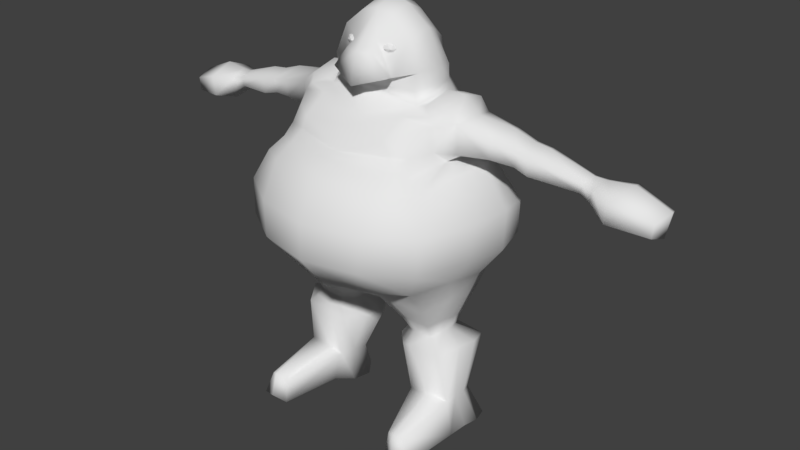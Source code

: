 # Source: troll.blend  (saved by Blender 2.79.0; exported with 4.5.12 LTS)
import bpy
from mathutils import Matrix  # noqa: F401  (used for matrix-valued properties, if any)

bpy.ops.wm.read_factory_settings(use_empty=True)
scene = bpy.context.scene
scene.name = 'Scene'

# ---- collections
col_collection_1 = bpy.data.collections.new('Collection 1'); scene.collection.children.link(col_collection_1)

# ---- materials (node trees are filled in below, after node groups)
mat_eye = bpy.data.materials.new('Eye')
mat_eye.alpha_threshold = 0.0
mat_eye.use_transparent_shadow = False
mat_eye.roughness = 0.5
mat_body = bpy.data.materials.new('Body')
mat_body.alpha_threshold = 0.0
mat_body.use_transparent_shadow = False
mat_body.roughness = 0.5

# ---- material node trees

# ---- world
world_world = bpy.data.worlds.new('World'); scene.world = world_world
world_world.color = (0.05088, 0.05088, 0.05088)
world_world.use_sun_shadow = False
world_world.sun_shadow_jitter_overblur = 0.0
world_world.cycles.sampling_method = 'MANUAL'

# ---- meshes
me_cube_001 = bpy.data.meshes.new('Cube.001')
me_cube_001.from_pydata([(2.136, 28.28, 0.8215), (2.344, 28.42, 1.63), (0.9291, 30.58, 0.8215), (3.674, 28.67, -0.05989), (2.822, 30.92, -0.2613), (4.125, 28.66, -2.247), (3.014, 31.29, -2.086), (3.411, 27.4, -0.04596), (3.862, 27.26, -2.314), (1.318, 32.15, -0.2613), (1.285, 32.69, -1.999), (3.465, 28.39, -3.827), (2.106, 30.56, -3.933), (3.319, 27.15, -4.079), (0.669, 31.71, -4.154), (2.439, 27.59, -4.792), (1.729, 29.59, -5.307), (3.806, 26.46, 0.2144), (0.9901, 29.77, -5.573), (4.026, 26.7, -2.314), (4.022, 26.35, -3.968), (4.472, 26.63, -0.04596), (4.537, 27.1, -2.314), (4.729, 26.58, -3.927), (5.979, 26.67, -0.04596), (6.044, 27.14, -2.314), (6.236, 26.62, -3.927), (6.882, 25.88, -0.04596), (7.343, 25.98, -2.314), (6.917, 25.62, -3.927), (7.226, 23.7, -0.04596), (7.548, 23.44, -2.44), (7.023, 23.54, -3.927), (6.325, 23.01, -0.1131), (6.792, 23.1, -2.425), (6.341, 22.82, -4.137), (7.395, 22.3, 0.02322), (7.862, 22.38, -2.425), (7.411, 22.12, -4.293), (9.229, 19.36, 0.5892), (9.696, 19.47, -2.538), (9.245, 19.2, -4.941), (9.175, 16.55, 0.7776), (9.541, 16.22, -2.538), (8.997, 16.51, -5.177), (7.165, 13.98, 0.2978), (7.532, 13.6, -2.538), (6.987, 13.9, -4.923), (6.25, 10.24, -0.3401), (6.221, 9.907, -1.798), (1.87, 13.08, -4.843), (7.866, 19.36, 4.782), (7.739, 16.55, 4.932), (6.098, 13.98, 3.678), (4.484, 19.36, 7.039), (4.3, 16.55, 7.107), (3.486, 13.98, 5.209), (4.484, 22.05, 5.607), (4.283, 22.91, 4.311), (4.049, 23.77, 3.318), (3.5, 24.9, 3.437), (3.621, 26.08, 1.455), (6.779, 21.69, 4.097), (5.797, 22.82, 3.42), (5.916, 23.84, 0.9133), (5.427, 23.79, 2.845), (5.854, 25.67, 0.8806), (5.297, 26.29, 0.8468), (5.084, 25.19, 2.298), (2.534, 13.24, 2.944), (2.534, 13.85, 4.259), (1.87, 13.91, -6.485), (1.87, 16.24, -7.662), (1.87, 18.89, -7.033), (1.87, 21.78, -5.492), (1.87, 23.35, -5.052), (1.87, 25.33, -5.083), (1.778, 26.94, -5.377), (6.154, 14.18, -6.661), (6.116, 16.51, -7.793), (6.147, 19.09, -7.054), (5.858, 21.84, -5.465), (5.329, 23.08, -5.347), (5.087, 24.82, -5.336), (3.545, 26.31, -4.772), (5.873, 24.86, -4.755), (10.04, 25.57, -2.64), (9.565, 25.14, -0.6018), (9.534, 25.06, -4.002), (9.54, 23.07, -2.649), (9.39, 23.79, -0.6018), (9.174, 23.56, -4.002), (11.61, 25.02, -2.716), (11.23, 24.67, -1.072), (11.21, 24.6, -3.815), (11.21, 23.0, -2.723), (11.09, 23.58, -1.072), (10.92, 23.39, -3.815), (12.82, 24.88, -2.685), (12.4, 24.5, -0.8915), (12.38, 24.42, -3.884), (12.38, 22.68, -2.693), (12.25, 23.31, -0.8915), (12.06, 23.11, -3.884), (16.08, 23.75, -2.977), (15.83, 23.52, -1.892), (15.81, 23.47, -3.702), (15.82, 22.42, -2.982), (15.74, 22.8, -1.892), (15.62, 22.67, -3.702), (16.99, 23.67, -3.108), (16.67, 23.38, -1.726), (16.65, 23.32, -4.031), (16.65, 21.98, -3.114), (16.55, 22.47, -1.726), (16.41, 22.31, -4.031), (18.88, 23.79, -3.342), (18.33, 23.28, -0.9357), (18.29, 23.18, -4.951), (18.3, 20.84, -3.353), (18.12, 21.69, -0.9357), (17.87, 21.41, -4.951), (21.52, 22.65, -3.483), (21.15, 22.3, -1.877), (21.12, 22.24, -4.557), (21.13, 20.68, -3.49), (21.01, 21.24, -1.877), (20.84, 21.06, -4.557), (6.971, 11.9, -2.138), (7.017, 12.43, 0.2092), (6.438, 11.69, -4.016), (5.874, 8.937, -0.575), (5.854, 8.695, -1.647), (2.567, 11.91, -4.181), (0.3237, 10.84, -2.438), (0.3237, 11.4, 0.2355), (1.103, 11.6, -3.681), (5.914, 11.81, 2.091), (2.956, 12.06, 2.366), (1.793, 11.45, 1.822), (5.89, 9.774, -2.965), (7.337, 8.084, -0.7103), (7.3, 7.648, -2.647), (3.486, 9.915, -3.067), (2.092, 9.25, -1.985), (2.092, 9.598, -0.3238), (2.576, 9.722, -2.757), (5.565, 9.852, 0.8288), (3.727, 10.01, 0.9996), (3.005, 9.63, 0.662), (5.61, 8.597, -2.505), (6.9, 3.453, -0.9534), (6.879, 3.207, -2.043), (3.842, 8.701, -2.58), (2.817, 8.211, -1.784), (2.817, 8.468, -0.563), (3.173, 8.559, -2.352), (5.371, 8.654, 0.2846), (4.019, 8.768, 0.4102), (3.488, 8.491, 0.1619), (6.859, 7.471, -4.198), (7.942, 1.13, -0.8473), (7.91, 0.7672, -2.457), (3.664, 7.658, -4.334), (1.813, 6.774, -2.896), (1.813, 7.237, -0.6885), (2.456, 7.402, -3.922), (6.427, 7.574, 0.8429), (3.985, 7.78, 1.07), (3.025, 7.279, 0.6213), (6.631, 3.108, -2.915), (5.232, 2.578, 4.972), (5.144, 0.6492, 5.325), (4.833, 3.213, -2.992), (3.232, 3.135, -2.089), (3.521, 3.144, -0.9663), (4.154, 3.069, -2.76), (6.942, 3.46, 0.1212), (5.014, 3.282, 0.04822), (3.643, 3.336, 0.3604), (7.545, 0.6204, -3.746), (4.949, 0.3476, -2.735), (5.551, 0.6399, -0.6838), (4.889, 0.7759, -3.859), (3.35, 0.04075, -2.664), (3.35, 0.4257, -0.8292), (3.885, 0.5629, -3.516), (7.74, 1.0, 0.6444), (5.863, 1.087, 0.6324), (4.001, 1.007, 0.7912), (6.059, 2.978, 5.396), (6.686, 2.704, 5.067), (6.167, 1.152, 5.84), (7.291, 0.8358, 5.464), (1.216, 29.92, 1.566), (1.501, 29.74, 0.08764), (2.002, 29.97, 0.451), (1.31, 29.97, 0.6756), (0.8832, 29.97, 0.08764), (1.31, 29.97, -0.5003), (2.002, 29.97, -0.2757), (1.692, 30.35, 0.6756), (1.001, 30.35, 0.451), (1.001, 30.35, -0.2757), (1.692, 30.35, -0.5003), (2.12, 30.35, 0.08764), (1.501, 30.59, 0.08764), (1.389, 29.8, 0.4332), (1.795, 29.8, 0.3012), (1.683, 29.94, 0.6468), (2.089, 29.94, 0.08764), (1.795, 29.8, -0.1259), (1.138, 29.8, 0.08764), (1.026, 29.94, 0.4332), (1.389, 29.8, -0.2579), (1.026, 29.94, -0.2579), (1.683, 29.94, -0.4715), (2.159, 30.16, 0.3012), (2.159, 30.16, -0.1259), (1.501, 30.16, 0.7788), (1.908, 30.16, 0.6468), (0.8441, 30.16, 0.3012), (1.095, 30.16, 0.6468), (1.095, 30.16, -0.4715), (0.8441, 30.16, -0.1259), (1.908, 30.16, -0.4715), (1.501, 30.16, -0.6035), (1.977, 30.39, 0.4332), (1.32, 30.39, 0.6468), (0.9135, 30.39, 0.08764), (1.32, 30.39, -0.4715), (1.977, 30.39, -0.2579), (1.614, 30.52, 0.4332), (1.865, 30.52, 0.08764), (1.207, 30.52, 0.3012), (1.207, 30.52, -0.1259), (1.614, 30.52, -0.2579), (-2.136, 28.28, 0.8215), (-2.344, 28.42, 1.63), (-0.9291, 30.58, 0.8215), (0.0, 30.78, 1.231), (-3.674, 28.67, -0.05989), (-2.822, 30.92, -0.2613), (-4.125, 28.66, -2.247), (-3.014, 31.29, -2.086), (0.0, 27.48, 0.7705), (-3.411, 27.4, -0.04596), (-3.862, 27.26, -2.314), (-1.318, 32.15, -0.2613), (-1.285, 32.69, -1.999), (0.0, 32.53, -0.2613), (0.0, 33.13, -1.973), (-3.465, 28.39, -3.827), (-2.106, 30.56, -3.933), (-3.319, 27.15, -4.079), (-0.669, 31.71, -4.154), (0.0, 32.07, -4.222), (-2.439, 27.59, -4.792), (-1.729, 29.59, -5.307), (-3.806, 26.46, 0.2144), (-0.9901, 29.77, -5.573), (0.0, 29.92, -5.681), (-4.026, 26.7, -2.314), (-4.022, 26.35, -3.968), (-4.472, 26.63, -0.04596), (-4.537, 27.1, -2.314), (-4.729, 26.58, -3.927), (-5.979, 26.67, -0.04596), (-6.044, 27.14, -2.314), (-6.236, 26.62, -3.927), (-6.882, 25.88, -0.04596), (-7.343, 25.98, -2.314), (-6.917, 25.62, -3.927), (-7.226, 23.7, -0.04596), (-7.548, 23.44, -2.44), (-7.023, 23.54, -3.927), (-6.325, 23.01, -0.1131), (-6.792, 23.1, -2.425), (-6.341, 22.82, -4.137), (-7.395, 22.3, 0.02322), (-7.862, 22.38, -2.425), (-7.411, 22.12, -4.293), (-9.229, 19.36, 0.5892), (-9.696, 19.47, -2.538), (-9.245, 19.2, -4.941), (-9.175, 16.55, 0.7776), (-9.541, 16.22, -2.538), (-8.997, 16.51, -5.177), (-7.165, 13.98, 0.2978), (-7.532, 13.6, -2.538), (-6.987, 13.9, -4.923), (-6.25, 10.24, -0.3401), (-6.221, 9.907, -1.798), (-1.87, 13.08, -4.843), (0.0, 12.57, 0.2328), (0.0, 11.99, -2.538), (0.0, 12.66, -5.016), (-7.866, 19.36, 4.782), (-7.739, 16.55, 4.932), (-6.098, 13.98, 3.678), (-4.484, 19.36, 7.039), (-4.3, 16.55, 7.107), (-3.486, 13.98, 5.209), (0.0, 19.36, 8.0), (0.0, 16.55, 8.068), (0.0, 13.98, 6.17), (-4.484, 22.05, 5.607), (0.0, 22.39, 6.505), (-4.283, 22.91, 4.311), (0.0, 23.17, 5.091), (-4.049, 23.77, 3.318), (0.0, 23.52, 4.298), (-3.5, 24.9, 3.437), (0.0, 24.9, 3.234), (-3.621, 26.08, 1.455), (0.0, 25.55, 2.063), (-6.779, 21.69, 4.097), (0.0, 27.04, 1.014), (-5.797, 22.82, 3.42), (-5.916, 23.84, 0.9133), (-5.427, 23.79, 2.845), (-5.854, 25.67, 0.8806), (-5.297, 26.29, 0.8468), (-5.084, 25.19, 2.298), (-2.534, 13.24, 2.944), (0.0, 12.36, 3.462), (-2.534, 13.85, 4.259), (0.0, 13.07, 5.103), (-1.87, 13.91, -6.485), (0.0, 13.72, -6.897), (-1.87, 16.24, -7.662), (0.0, 16.29, -8.11), (-1.87, 18.89, -7.033), (0.0, 18.93, -7.481), (-1.87, 21.78, -5.492), (0.0, 21.83, -5.94), (-1.87, 23.35, -5.052), (0.0, 23.4, -5.5), (-1.87, 25.33, -5.083), (0.0, 25.38, -5.531), (-1.778, 26.94, -5.377), (0.0, 27.37, -5.688), (-6.154, 14.18, -6.661), (-6.116, 16.51, -7.793), (-6.147, 19.09, -7.054), (-5.858, 21.84, -5.465), (-5.329, 23.08, -5.347), (-5.087, 24.82, -5.336), (-3.545, 26.31, -4.772), (-5.873, 24.86, -4.755), (-10.04, 25.57, -2.64), (-9.565, 25.14, -0.6018), (-9.534, 25.06, -4.002), (-9.54, 23.07, -2.649), (-9.39, 23.79, -0.6018), (-9.174, 23.56, -4.002), (-11.61, 25.02, -2.716), (-11.23, 24.67, -1.072), (-11.21, 24.6, -3.815), (-11.21, 23.0, -2.723), (-11.09, 23.58, -1.072), (-10.92, 23.39, -3.815), (-12.82, 24.88, -2.685), (-12.4, 24.5, -0.8915), (-12.38, 24.42, -3.884), (-12.38, 22.68, -2.693), (-12.25, 23.31, -0.8915), (-12.06, 23.11, -3.884), (-16.08, 23.75, -2.977), (-15.83, 23.52, -1.892), (-15.81, 23.47, -3.702), (-15.82, 22.42, -2.982), (-15.74, 22.8, -1.892), (-15.62, 22.67, -3.702), (-16.99, 23.67, -3.108), (-16.67, 23.38, -1.726), (-16.65, 23.32, -4.031), (-16.65, 21.98, -3.114), (-16.55, 22.47, -1.726), (-16.41, 22.31, -4.031), (-18.88, 23.79, -3.342), (-18.33, 23.28, -0.9357), (-18.29, 23.18, -4.951), (-18.3, 20.84, -3.353), (-18.12, 21.69, -0.9357), (-17.87, 21.41, -4.951), (-21.52, 22.65, -3.483), (-21.15, 22.3, -1.877), (-21.12, 22.24, -4.557), (-21.13, 20.68, -3.49), (-21.01, 21.24, -1.877), (-20.84, 21.06, -4.557), (-6.971, 11.9, -2.138), (-7.017, 12.43, 0.2092), (-6.438, 11.69, -4.016), (-5.874, 8.937, -0.575), (-5.854, 8.695, -1.647), (-2.567, 11.91, -4.181), (-0.3237, 10.84, -2.438), (-0.3237, 11.4, 0.2355), (-1.103, 11.6, -3.681), (-5.914, 11.81, 2.091), (-2.956, 12.06, 2.366), (-1.793, 11.45, 1.822), (-5.89, 9.774, -2.965), (-7.337, 8.084, -0.7103), (-7.3, 7.648, -2.647), (-3.486, 9.915, -3.067), (-2.092, 9.25, -1.985), (-2.092, 9.598, -0.3238), (-2.576, 9.722, -2.757), (-5.565, 9.852, 0.8288), (-3.727, 10.01, 0.9996), (-3.005, 9.63, 0.662), (-5.61, 8.597, -2.505), (-6.9, 3.453, -0.9534), (-6.879, 3.207, -2.043), (-3.842, 8.701, -2.58), (-2.817, 8.211, -1.784), (-2.817, 8.468, -0.563), (-3.173, 8.559, -2.352), (-5.371, 8.654, 0.2846), (-4.019, 8.768, 0.4102), (-3.488, 8.491, 0.1619), (-6.859, 7.471, -4.198), (-7.942, 1.13, -0.8473), (-7.91, 0.7672, -2.457), (-3.664, 7.658, -4.334), (-1.813, 6.774, -2.896), (-1.813, 7.237, -0.6885), (-2.456, 7.402, -3.922), (-6.427, 7.574, 0.8429), (-3.985, 7.78, 1.07), (-3.025, 7.279, 0.6213), (-6.631, 3.108, -2.915), (-5.232, 2.578, 4.972), (-5.144, 0.6492, 5.325), (-4.833, 3.213, -2.992), (-3.232, 3.135, -2.089), (-3.521, 3.144, -0.9663), (-4.154, 3.069, -2.76), (-6.942, 3.46, 0.1212), (-5.014, 3.282, 0.04822), (-3.643, 3.336, 0.3604), (-7.545, 0.6204, -3.746), (-4.949, 0.3476, -2.735), (-5.551, 0.6399, -0.6838), (-4.889, 0.7759, -3.859), (-3.35, 0.04075, -2.664), (-3.35, 0.4257, -0.8292), (-3.885, 0.5629, -3.516), (-7.74, 1.0, 0.6444), (-5.863, 1.087, 0.6324), (-4.001, 1.007, 0.7912), (-6.059, 2.978, 5.396), (-6.686, 2.704, 5.067), (-6.167, 1.152, 5.84), (-7.291, 0.8358, 5.464), (-1.216, 29.92, 1.566), (0.0, 29.96, 2.015), (0.0, 27.67, 2.545), (-1.501, 29.74, 0.08764), (-2.002, 29.97, 0.451), (-1.31, 29.97, 0.6756), (-0.8832, 29.97, 0.08764), (-1.31, 29.97, -0.5003), (-2.002, 29.97, -0.2757), (-1.692, 30.35, 0.6756), (-1.001, 30.35, 0.451), (-1.001, 30.35, -0.2757), (-1.692, 30.35, -0.5003), (-2.12, 30.35, 0.08764), (-1.501, 30.59, 0.08764), (-1.389, 29.8, 0.4332), (-1.795, 29.8, 0.3012), (-1.683, 29.94, 0.6468), (-2.089, 29.94, 0.08764), (-1.795, 29.8, -0.1259), (-1.138, 29.8, 0.08764), (-1.026, 29.94, 0.4332), (-1.389, 29.8, -0.2579), (-1.026, 29.94, -0.2579), (-1.683, 29.94, -0.4715), (-2.159, 30.16, 0.3012), (-2.159, 30.16, -0.1259), (-1.501, 30.16, 0.7788), (-1.908, 30.16, 0.6468), (-0.8441, 30.16, 0.3012), (-1.095, 30.16, 0.6468), (-1.095, 30.16, -0.4715), (-0.8441, 30.16, -0.1259), (-1.908, 30.16, -0.4715), (-1.501, 30.16, -0.6035), (-1.977, 30.39, 0.4332), (-1.32, 30.39, 0.6468), (-0.9135, 30.39, 0.08764), (-1.32, 30.39, -0.4715), (-1.977, 30.39, -0.2579), (-1.614, 30.52, 0.4332), (-1.865, 30.52, 0.08764), (-1.207, 30.52, 0.3012), (-1.207, 30.52, -0.1259), (-1.614, 30.52, -0.2579)], [], [(1, 194, 459, 460), (0, 3, 4, 2), (3, 5, 6, 4), (2, 240, 459, 194), (5, 3, 7, 8), (3, 0, 245, 7), (4, 6, 10, 9), (9, 10, 251, 250), (4, 9, 2), (2, 9, 250, 240), (5, 8, 13, 11), (10, 6, 12, 14), (251, 10, 14, 256), (6, 5, 11, 12), (11, 13, 15), (14, 12, 16, 18), (12, 11, 15, 16), (256, 14, 18, 261), (13, 8, 19, 20), (8, 7, 17, 19), (20, 19, 22, 23), (19, 17, 21, 22), (23, 22, 25, 26), (22, 21, 24, 25), (26, 25, 28, 29), (25, 24, 27, 28), (27, 30, 90, 87), (28, 27, 87, 86), (32, 31, 34, 35), (31, 30, 33, 34), (35, 34, 37, 38), (34, 33, 36, 37), (38, 37, 40, 41), (37, 36, 39, 40), (41, 40, 43, 44), (40, 39, 42, 43), (44, 43, 46, 47), (43, 42, 45, 46), (53, 69, 138, 137), (325, 294, 135, 139), (46, 45, 129, 128), (294, 295, 134, 135), (45, 42, 52, 53), (42, 39, 51, 52), (53, 52, 55, 56), (52, 51, 54, 55), (56, 55, 304, 305), (55, 54, 303, 304), (303, 54, 57, 307), (307, 57, 58, 309), (309, 58, 59, 311), (311, 59, 60, 313), (313, 60, 61, 315), (315, 61, 17, 317), (245, 317, 17, 7), (58, 57, 62, 63), (51, 62, 57, 54), (36, 62, 51, 39), (33, 63, 62, 36), (63, 33, 64, 65), (33, 30, 64), (58, 63, 65, 59), (17, 61, 67, 21), (21, 67, 24), (24, 67, 66, 27), (27, 66, 64, 30), (60, 59, 65, 68), (61, 60, 68), (66, 67, 61, 68), (65, 64, 66, 68), (296, 50, 133, 136), (325, 69, 70, 327), (305, 327, 70, 56), (53, 70, 69), (53, 56, 70), (69, 325, 139, 138), (50, 296, 329, 71), (71, 329, 331, 72), (72, 331, 333, 73), (73, 333, 335, 74), (74, 335, 337, 75), (75, 337, 339, 76), (76, 339, 341, 77), (47, 50, 71, 78), (44, 47, 78, 79), (41, 44, 79, 80), (72, 79, 78, 71), (73, 80, 79, 72), (74, 81, 80, 73), (38, 41, 80, 81), (35, 38, 81, 82), (75, 82, 81, 74), (76, 83, 82, 75), (84, 83, 76, 77), (32, 35, 85), (83, 85, 35, 82), (20, 23, 83, 84), (83, 23, 85), (29, 85, 26), (29, 32, 85), (26, 85, 23), (341, 18, 77), (261, 18, 341), (18, 16, 77), (15, 13, 20, 84), (84, 77, 15), (15, 77, 16), (86, 87, 93, 92), (90, 89, 95, 96), (30, 31, 89, 90), (29, 28, 86, 88), (32, 29, 88, 91), (31, 32, 91, 89), (94, 92, 98, 100), (95, 97, 103, 101), (91, 88, 94, 97), (89, 91, 97, 95), (88, 86, 92, 94), (87, 90, 96, 93), (98, 99, 105, 104), (102, 101, 107, 108), (93, 96, 102, 99), (96, 95, 101, 102), (92, 93, 99, 98), (97, 94, 100, 103), (105, 108, 114, 111), (106, 104, 110, 112), (103, 100, 106, 109), (101, 103, 109, 107), (100, 98, 104, 106), (99, 102, 108, 105), (115, 112, 118, 121), (110, 111, 117, 116), (108, 107, 113, 114), (104, 105, 111, 110), (109, 106, 112, 115), (107, 109, 115, 113), (120, 119, 125, 126), (117, 120, 126, 123), (113, 115, 121, 119), (112, 110, 116, 118), (111, 114, 120, 117), (114, 113, 119, 120), (124, 122, 125, 127), (122, 123, 126, 125), (116, 117, 123, 122), (121, 118, 124, 127), (119, 121, 127, 125), (118, 116, 122, 124), (130, 128, 49, 140), (135, 134, 144, 145), (128, 129, 48, 49), (136, 133, 143, 146), (138, 139, 149, 148), (137, 138, 148, 147), (295, 296, 136, 134), (45, 53, 137, 129), (47, 46, 128, 130), (50, 47, 130, 133), (144, 146, 156, 154), (140, 49, 132, 150), (145, 144, 154, 155), (49, 48, 131, 132), (146, 143, 153, 156), (148, 149, 159, 158), (134, 136, 146, 144), (139, 135, 145, 149), (133, 130, 140, 143), (129, 137, 147, 48), (159, 155, 165, 169), (154, 156, 166, 164), (150, 132, 142, 160), (155, 154, 164, 165), (132, 131, 141, 142), (156, 153, 163, 166), (149, 145, 155, 159), (143, 140, 150, 153), (48, 147, 157, 131), (147, 148, 158, 157), (141, 167, 177, 151), (163, 160, 170, 173), (169, 165, 175, 179), (164, 166, 176, 174), (160, 142, 152, 170), (165, 164, 174, 175), (153, 150, 160, 163), (131, 157, 167, 141), (157, 158, 168, 167), (158, 159, 169, 168), (188, 187, 193, 192), (151, 177, 187, 161), (173, 170, 180, 183), (179, 175, 185, 189), (174, 176, 186, 184), (170, 152, 162, 180), (167, 168, 178, 177), (168, 169, 179, 178), (166, 163, 173, 176), (142, 141, 151, 152), (180, 162, 181, 183), (162, 161, 182, 181), (183, 181, 184, 186), (181, 182, 185, 184), (185, 182, 188, 189), (182, 161, 187, 188), (177, 178, 190, 191), (176, 173, 183, 186), (152, 151, 161, 162), (175, 174, 184, 185), (191, 190, 192, 193), (190, 171, 172, 192), (179, 189, 172, 171), (187, 177, 191, 193), (178, 179, 171, 190), (189, 188, 192, 172), (0, 2, 194, 1), (245, 0, 1, 460), (195, 208, 207), (196, 208, 210), (195, 207, 212), (195, 212, 214), (195, 214, 211), (196, 210, 217), (197, 209, 219), (198, 213, 221), (199, 215, 223), (200, 216, 225), (196, 217, 220), (197, 219, 222), (198, 221, 224), (199, 223, 226), (200, 225, 218), (201, 227, 232), (202, 228, 234), (203, 229, 235), (204, 230, 236), (205, 231, 233), (233, 236, 206), (233, 231, 236), (231, 204, 236), (236, 235, 206), (236, 230, 235), (230, 203, 235), (235, 234, 206), (235, 229, 234), (229, 202, 234), (234, 232, 206), (234, 228, 232), (228, 201, 232), (232, 233, 206), (232, 227, 233), (227, 205, 233), (218, 231, 205), (218, 225, 231), (225, 204, 231), (226, 230, 204), (226, 223, 230), (223, 203, 230), (224, 229, 203), (224, 221, 229), (221, 202, 229), (222, 228, 202), (222, 219, 228), (219, 201, 228), (220, 227, 201), (220, 217, 227), (217, 205, 227), (225, 226, 204), (225, 216, 226), (216, 199, 226), (223, 224, 203), (223, 215, 224), (215, 198, 224), (221, 222, 202), (221, 213, 222), (213, 197, 222), (219, 220, 201), (219, 209, 220), (209, 196, 220), (217, 218, 205), (217, 210, 218), (210, 200, 218), (211, 216, 200), (211, 214, 216), (214, 199, 216), (214, 215, 199), (214, 212, 215), (212, 198, 215), (212, 213, 198), (212, 207, 213), (207, 197, 213), (210, 211, 200), (210, 208, 211), (208, 195, 211), (207, 209, 197), (207, 208, 209), (208, 196, 209), (238, 460, 459, 458), (237, 239, 242, 241), (241, 242, 244, 243), (239, 458, 459, 240), (243, 247, 246, 241), (241, 246, 245, 237), (242, 248, 249, 244), (248, 250, 251, 249), (242, 239, 248), (239, 240, 250, 248), (243, 252, 254, 247), (249, 255, 253, 244), (251, 256, 255, 249), (244, 253, 252, 243), (252, 257, 254), (255, 260, 258, 253), (253, 258, 257, 252), (256, 261, 260, 255), (254, 263, 262, 247), (247, 262, 259, 246), (263, 266, 265, 262), (262, 265, 264, 259), (266, 269, 268, 265), (265, 268, 267, 264), (269, 272, 271, 268), (268, 271, 270, 267), (270, 351, 354, 273), (271, 350, 351, 270), (275, 278, 277, 274), (274, 277, 276, 273), (278, 281, 280, 277), (277, 280, 279, 276), (281, 284, 283, 280), (280, 283, 282, 279), (284, 287, 286, 283), (283, 286, 285, 282), (287, 290, 289, 286), (286, 289, 288, 285), (299, 401, 402, 324), (325, 403, 399, 294), (289, 392, 393, 288), (294, 399, 398, 295), (288, 299, 298, 285), (285, 298, 297, 282), (299, 302, 301, 298), (298, 301, 300, 297), (302, 305, 304, 301), (301, 304, 303, 300), (303, 307, 306, 300), (307, 309, 308, 306), (309, 311, 310, 308), (311, 313, 312, 310), (313, 315, 314, 312), (315, 317, 259, 314), (245, 246, 259, 317), (308, 318, 316, 306), (297, 300, 306, 316), (279, 282, 297, 316), (276, 279, 316, 318), (318, 320, 319, 276), (276, 319, 273), (308, 310, 320, 318), (259, 264, 322, 314), (264, 267, 322), (267, 270, 321, 322), (270, 273, 319, 321), (312, 323, 320, 310), (314, 323, 312), (321, 323, 314, 322), (320, 323, 321, 319), (296, 400, 397, 293), (325, 327, 326, 324), (305, 302, 326, 327), (299, 324, 326), (299, 326, 302), (324, 402, 403, 325), (293, 328, 329, 296), (328, 330, 331, 329), (330, 332, 333, 331), (332, 334, 335, 333), (334, 336, 337, 335), (336, 338, 339, 337), (338, 340, 341, 339), (290, 342, 328, 293), (287, 343, 342, 290), (284, 344, 343, 287), (330, 328, 342, 343), (332, 330, 343, 344), (334, 332, 344, 345), (281, 345, 344, 284), (278, 346, 345, 281), (336, 334, 345, 346), (338, 336, 346, 347), (348, 340, 338, 347), (275, 349, 278), (347, 346, 278, 349), (263, 348, 347, 266), (347, 349, 266), (272, 269, 349), (272, 349, 275), (269, 266, 349), (341, 340, 260), (261, 341, 260), (260, 340, 258), (257, 348, 263, 254), (348, 257, 340), (257, 258, 340), (350, 356, 357, 351), (354, 360, 359, 353), (273, 354, 353, 274), (272, 352, 350, 271), (275, 355, 352, 272), (274, 353, 355, 275), (358, 364, 362, 356), (359, 365, 367, 361), (355, 361, 358, 352), (353, 359, 361, 355), (352, 358, 356, 350), (351, 357, 360, 354), (362, 368, 369, 363), (366, 372, 371, 365), (357, 363, 366, 360), (360, 366, 365, 359), (356, 362, 363, 357), (361, 367, 364, 358), (369, 375, 378, 372), (370, 376, 374, 368), (367, 373, 370, 364), (365, 371, 373, 367), (364, 370, 368, 362), (363, 369, 372, 366), (379, 385, 382, 376), (374, 380, 381, 375), (372, 378, 377, 371), (368, 374, 375, 369), (373, 379, 376, 370), (371, 377, 379, 373), (384, 390, 389, 383), (381, 387, 390, 384), (377, 383, 385, 379), (376, 382, 380, 374), (375, 381, 384, 378), (378, 384, 383, 377), (388, 391, 389, 386), (386, 389, 390, 387), (380, 386, 387, 381), (385, 391, 388, 382), (383, 389, 391, 385), (382, 388, 386, 380), (394, 404, 292, 392), (399, 409, 408, 398), (392, 292, 291, 393), (400, 410, 407, 397), (402, 412, 413, 403), (401, 411, 412, 402), (295, 398, 400, 296), (288, 393, 401, 299), (290, 394, 392, 289), (293, 397, 394, 290), (408, 418, 420, 410), (404, 414, 396, 292), (409, 419, 418, 408), (292, 396, 395, 291), (410, 420, 417, 407), (412, 422, 423, 413), (398, 408, 410, 400), (403, 413, 409, 399), (397, 407, 404, 394), (393, 291, 411, 401), (423, 433, 429, 419), (418, 428, 430, 420), (414, 424, 406, 396), (419, 429, 428, 418), (396, 406, 405, 395), (420, 430, 427, 417), (413, 423, 419, 409), (407, 417, 414, 404), (291, 395, 421, 411), (411, 421, 422, 412), (405, 415, 441, 431), (427, 437, 434, 424), (433, 443, 439, 429), (428, 438, 440, 430), (424, 434, 416, 406), (429, 439, 438, 428), (417, 427, 424, 414), (395, 405, 431, 421), (421, 431, 432, 422), (422, 432, 433, 423), (452, 456, 457, 451), (415, 425, 451, 441), (437, 447, 444, 434), (443, 453, 449, 439), (438, 448, 450, 440), (434, 444, 426, 416), (431, 441, 442, 432), (432, 442, 443, 433), (430, 440, 437, 427), (406, 416, 415, 405), (444, 447, 445, 426), (426, 445, 446, 425), (447, 450, 448, 445), (445, 448, 449, 446), (449, 453, 452, 446), (446, 452, 451, 425), (441, 455, 454, 442), (440, 450, 447, 437), (416, 426, 425, 415), (439, 449, 448, 438), (455, 457, 456, 454), (454, 456, 436, 435), (443, 435, 436, 453), (451, 457, 455, 441), (442, 454, 435, 443), (453, 436, 456, 452), (237, 238, 458, 239), (245, 460, 238, 237), (461, 473, 474), (462, 476, 474), (461, 478, 473), (461, 480, 478), (461, 477, 480), (462, 483, 476), (463, 485, 475), (464, 487, 479), (465, 489, 481), (466, 491, 482), (462, 486, 483), (463, 488, 485), (464, 490, 487), (465, 492, 489), (466, 484, 491), (467, 498, 493), (468, 500, 494), (469, 501, 495), (470, 502, 496), (471, 499, 497), (499, 472, 502), (499, 502, 497), (497, 502, 470), (502, 472, 501), (502, 501, 496), (496, 501, 469), (501, 472, 500), (501, 500, 495), (495, 500, 468), (500, 472, 498), (500, 498, 494), (494, 498, 467), (498, 472, 499), (498, 499, 493), (493, 499, 471), (484, 471, 497), (484, 497, 491), (491, 497, 470), (492, 470, 496), (492, 496, 489), (489, 496, 469), (490, 469, 495), (490, 495, 487), (487, 495, 468), (488, 468, 494), (488, 494, 485), (485, 494, 467), (486, 467, 493), (486, 493, 483), (483, 493, 471), (491, 470, 492), (491, 492, 482), (482, 492, 465), (489, 469, 490), (489, 490, 481), (481, 490, 464), (487, 468, 488), (487, 488, 479), (479, 488, 463), (485, 467, 486), (485, 486, 475), (475, 486, 462), (483, 471, 484), (483, 484, 476), (476, 484, 466), (477, 466, 482), (477, 482, 480), (480, 482, 465), (480, 465, 481), (480, 481, 478), (478, 481, 464), (478, 464, 479), (478, 479, 473), (473, 479, 463), (476, 466, 477), (476, 477, 474), (474, 477, 461), (473, 463, 475), (473, 475, 474), (474, 475, 462)])
me_cube_001.polygons.foreach_set('use_smooth', [1, 1, 1, 1, 1, 1, 1, 1, 1, 1, 1, 1, 1, 1, 1, 1, 1, 1, 1, 1, 1, 1, 1, 1, 1, 1, 1, 1, 1, 1, 1, 1, 1, 1, 1, 1, 1, 1, 1, 1, 1, 1, 1, 1, 1, 1, 1, 1, 1, 1, 1, 1, 1, 1, 1, 1, 1, 1, 1, 1, 1, 1, 1, 1, 1, 1, 1, 1, 1, 1, 1, 1, 1, 1, 1, 1, 1, 1, 1, 1, 1, 1, 1, 1, 1, 1, 1, 1, 1, 1, 1, 1, 1, 1, 1, 1, 1, 1, 1, 1, 1, 1, 1, 1, 1, 1, 1, 1, 1, 1, 1, 1, 1, 1, 1, 1, 1, 1, 1, 1, 1, 1, 1, 1, 1, 1, 1, 1, 1, 1, 1, 1, 1, 1, 1, 1, 1, 1, 1, 1, 1, 1, 1, 1, 1, 1, 1, 1, 1, 1, 1, 1, 1, 1, 1, 1, 1, 1, 1, 1, 1, 1, 1, 1, 1, 1, 1, 1, 1, 1, 1, 1, 1, 1, 1, 1, 1, 1, 1, 1, 1, 1, 1, 1, 1, 1, 1, 1, 1, 1, 1, 1, 1, 1, 1, 1, 1, 1, 1, 1, 1, 1, 1, 1, 1, 1, 1, 1, 1, 1, 1, 1, 1, 1, 1, 1, 1, 0, 0, 0, 0, 0, 0, 0, 0, 0, 0, 0, 0, 0, 0, 0, 0, 0, 0, 0, 0, 0, 0, 0, 0, 0, 0, 0, 0, 0, 0, 0, 0, 0, 0, 0, 0, 0, 0, 0, 0, 0, 0, 0, 0, 0, 0, 0, 0, 0, 0, 0, 0, 0, 0, 0, 0, 0, 0, 0, 0, 0, 0, 0, 0, 0, 0, 0, 0, 0, 0, 0, 0, 0, 0, 0, 0, 0, 0, 0, 0, 1, 1, 1, 1, 1, 1, 1, 1, 1, 1, 1, 1, 1, 1, 1, 1, 1, 1, 1, 1, 1, 1, 1, 1, 1, 1, 1, 1, 1, 1, 1, 1, 1, 1, 1, 1, 1, 1, 1, 1, 1, 1, 1, 1, 1, 1, 1, 1, 1, 1, 1, 1, 1, 1, 1, 1, 1, 1, 1, 1, 1, 1, 1, 1, 1, 1, 1, 1, 1, 1, 1, 1, 1, 1, 1, 1, 1, 1, 1, 1, 1, 1, 1, 1, 1, 1, 1, 1, 1, 1, 1, 1, 1, 1, 1, 1, 1, 1, 1, 1, 1, 1, 1, 1, 1, 1, 1, 1, 1, 1, 1, 1, 1, 1, 1, 1, 1, 1, 1, 1, 1, 1, 1, 1, 1, 1, 1, 1, 1, 1, 1, 1, 1, 1, 1, 1, 1, 1, 1, 1, 1, 1, 1, 1, 1, 1, 1, 1, 1, 1, 1, 1, 1, 1, 1, 1, 1, 1, 1, 1, 1, 1, 1, 1, 1, 1, 1, 1, 1, 1, 1, 1, 1, 1, 1, 1, 1, 1, 1, 1, 1, 1, 1, 1, 1, 1, 1, 1, 1, 1, 1, 1, 1, 1, 1, 1, 1, 1, 1, 1, 1, 1, 1, 1, 1, 1, 1, 1, 1, 1, 1, 1, 1, 1, 1, 1, 1, 0, 0, 0, 0, 0, 0, 0, 0, 0, 0, 0, 0, 0, 0, 0, 0, 0, 0, 0, 0, 0, 0, 0, 0, 0, 0, 0, 0, 0, 0, 0, 0, 0, 0, 0, 0, 0, 0, 0, 0, 0, 0, 0, 0, 0, 0, 0, 0, 0, 0, 0, 0, 0, 0, 0, 0, 0, 0, 0, 0, 0, 0, 0, 0, 0, 0, 0, 0, 0, 0, 0, 0, 0, 0, 0, 0, 0, 0, 0, 0])
me_cube_001.polygons.foreach_set('material_index', [1, 1, 1, 1, 1, 1, 1, 1, 1, 1, 1, 1, 1, 1, 1, 1, 1, 1, 1, 1, 1, 1, 1, 1, 1, 1, 1, 1, 1, 1, 1, 1, 1, 1, 1, 1, 1, 1, 1, 1, 1, 1, 1, 1, 1, 1, 1, 1, 1, 1, 1, 1, 1, 1, 1, 1, 1, 1, 1, 1, 1, 1, 1, 1, 1, 1, 1, 1, 1, 1, 1, 1, 1, 1, 1, 1, 1, 1, 1, 1, 1, 1, 1, 1, 1, 1, 1, 1, 1, 1, 1, 1, 1, 1, 1, 1, 1, 1, 1, 1, 1, 1, 1, 1, 1, 1, 1, 1, 1, 1, 1, 1, 1, 1, 1, 1, 1, 1, 1, 1, 1, 1, 1, 1, 1, 1, 1, 1, 1, 1, 1, 1, 1, 1, 1, 1, 1, 1, 1, 1, 1, 1, 1, 1, 1, 1, 1, 1, 1, 1, 1, 1, 1, 1, 1, 1, 1, 1, 1, 1, 1, 1, 1, 1, 1, 1, 1, 1, 1, 1, 1, 1, 1, 1, 1, 1, 1, 1, 1, 1, 1, 1, 1, 1, 1, 1, 1, 1, 1, 1, 1, 1, 1, 1, 1, 1, 1, 1, 1, 1, 1, 1, 1, 1, 1, 1, 1, 1, 1, 1, 1, 1, 1, 1, 1, 1, 1, 0, 0, 0, 0, 0, 0, 0, 0, 0, 0, 0, 0, 0, 0, 0, 0, 0, 0, 0, 0, 0, 0, 0, 0, 0, 0, 0, 0, 0, 0, 0, 0, 0, 0, 0, 0, 0, 0, 0, 0, 0, 0, 0, 0, 0, 0, 0, 0, 0, 0, 0, 0, 0, 0, 0, 0, 0, 0, 0, 0, 0, 0, 0, 0, 0, 0, 0, 0, 0, 0, 0, 0, 0, 0, 0, 0, 0, 0, 0, 0, 1, 1, 1, 1, 1, 1, 1, 1, 1, 1, 1, 1, 1, 1, 1, 1, 1, 1, 1, 1, 1, 1, 1, 1, 1, 1, 1, 1, 1, 1, 1, 1, 1, 1, 1, 1, 1, 1, 1, 1, 1, 1, 1, 1, 1, 1, 1, 1, 1, 1, 1, 1, 1, 1, 1, 1, 1, 1, 1, 1, 1, 1, 1, 1, 1, 1, 1, 1, 1, 1, 1, 1, 1, 1, 1, 1, 1, 1, 1, 1, 1, 1, 1, 1, 1, 1, 1, 1, 1, 1, 1, 1, 1, 1, 1, 1, 1, 1, 1, 1, 1, 1, 1, 1, 1, 1, 1, 1, 1, 1, 1, 1, 1, 1, 1, 1, 1, 1, 1, 1, 1, 1, 1, 1, 1, 1, 1, 1, 1, 1, 1, 1, 1, 1, 1, 1, 1, 1, 1, 1, 1, 1, 1, 1, 1, 1, 1, 1, 1, 1, 1, 1, 1, 1, 1, 1, 1, 1, 1, 1, 1, 1, 1, 1, 1, 1, 1, 1, 1, 1, 1, 1, 1, 1, 1, 1, 1, 1, 1, 1, 1, 1, 1, 1, 1, 1, 1, 1, 1, 1, 1, 1, 1, 1, 1, 1, 1, 1, 1, 1, 1, 1, 1, 1, 1, 1, 1, 1, 1, 1, 1, 1, 1, 1, 1, 1, 1, 0, 0, 0, 0, 0, 0, 0, 0, 0, 0, 0, 0, 0, 0, 0, 0, 0, 0, 0, 0, 0, 0, 0, 0, 0, 0, 0, 0, 0, 0, 0, 0, 0, 0, 0, 0, 0, 0, 0, 0, 0, 0, 0, 0, 0, 0, 0, 0, 0, 0, 0, 0, 0, 0, 0, 0, 0, 0, 0, 0, 0, 0, 0, 0, 0, 0, 0, 0, 0, 0, 0, 0, 0, 0, 0, 0, 0, 0, 0, 0])
me_cube_001.materials.append(mat_eye)
me_cube_001.materials.append(mat_body)
me_cube_001.use_remesh_preserve_volume = False
me_cube_001.use_remesh_preserve_attributes = False
me_cube_001.use_mirror_vertex_groups = False
me_cube_001.update()
arm_armature = bpy.data.armatures.new('Armature')  # bones are not reproduced

# ---- objects
ob_armature = bpy.data.objects.new('Armature', arm_armature)
ob_cube = bpy.data.objects.new('Cube', me_cube_001)

# ---- transforms, parenting, visibility, modifiers, constraints
ob_armature.location = (0.0, 0.0, 0.0)
ob_armature.lineart.crease_threshold = 0.0
ob_cube.parent = ob_armature
ob_cube.location = (0.0, 0.0, 0.0)
ob_cube.rotation_euler = (1.571, 0.0, 0.0)
ob_cube.lineart.crease_threshold = 0.0
_vg = ob_cube.vertex_groups.new(name='Bone')
for _i, _w in zip([41, 44, 46, 47, 50, 55, 56, 69, 70, 71, 72, 73, 74, 75, 78, 79, 80, 81, 130, 133, 134, 135, 136, 138, 139, 143, 144, 145, 146, 281, 283, 284, 286, 287, 289, 290, 293, 294, 295, 296, 299, 301, 302, 304, 305, 324, 325, 326, 327, 328, 329, 330, 331, 332, 333, 334, 335, 336, 337, 342, 343, 344, 345, 394, 397, 398, 399, 400, 402, 403, 407, 408, 409, 410], [0.01676, 0.05282, 0.004841, 0.08797, 0.7054, 0.001206, 0.05004, 0.06423, 0.06997, 0.8365, 0.7416, 0.3162, 0.08181, 0.01664, 0.1874, 0.166, 0.1002, 0.03193, 0.05121, 0.307, 0.2516, 0.1795, 0.3228, 0.04385, 0.08232, 0.05232, 0.0432, 0.02802, 0.06281, 0.0048, 0.006733, 0.04949, 0.00494, 0.06279, 0.01465, 0.09583, 0.7022, 0.3406, 0.5002, 0.799, 0.0006446, 0.02047, 0.0807, 0.03837, 0.1028, 0.08453, 0.2277, 0.1169, 0.1768, 0.8366, 0.9381, 0.7427, 0.8702, 0.3176, 0.46, 0.08222, 0.1004, 0.01671, 0.02377, 0.1971, 0.175, 0.108, 0.03595, 0.05376, 0.2966, 0.2409, 0.1733, 0.3115, 0.05404, 0.08274, 0.04984, 0.03777, 0.02386, 0.05939]): _vg.add([_i], _w, 'REPLACE')
_vg = ob_cube.vertex_groups.new(name='Bone.001')
for _i, _w in zip([33, 34, 35, 36, 37, 38, 39, 40, 41, 42, 43, 44, 45, 46, 47, 48, 49, 50, 51, 52, 53, 54, 55, 56, 57, 58, 59, 60, 62, 63, 64, 65, 68, 69, 70, 71, 72, 73, 74, 78, 79, 80, 81, 82, 128, 129, 130, 133, 134, 135, 136, 137, 138, 139, 140, 143, 144, 145, 146, 147, 148, 149, 158, 294, 295, 296, 299, 300, 301, 302, 303, 304, 305, 307, 309, 311, 324, 325, 326, 327, 333, 398, 399, 400, 402, 403], [0.07274, 0.05651, 0.06912, 0.1421, 0.1511, 0.1564, 0.3779, 0.3767, 0.3742, 0.4693, 0.4689, 0.4388, 0.5811, 0.545, 0.4936, 0.07236, 0.04796, 0.1654, 0.3323, 0.4138, 0.5167, 0.1686, 0.2495, 0.4434, 0.106, 0.07863, 0.05489, 0.01767, 0.1797, 0.1082, 0.04855, 0.06742, 0.01896, 0.5358, 0.4609, 0.07411, 0.06508, 0.06924, 0.007992, 0.4061, 0.3658, 0.3108, 0.1213, 0.05865, 0.2141, 0.2829, 0.2176, 0.4096, 0.3848, 0.4149, 0.4238, 0.2551, 0.5376, 0.5097, 0.0526, 0.07629, 0.07524, 0.1008, 0.09053, 0.07164, 0.1129, 0.09687, 0.003839, 0.1242, 0.1504, 0.06684, 0.004659, 0.02643, 0.05744, 0.09668, 0.08113, 0.1187, 0.1825, 0.04514, 0.01862, 0.005142, 0.07824, 0.1804, 0.1243, 0.1861, 0.007927, 0.06519, 0.06467, 0.04, 0.03577, 0.05137]): _vg.add([_i], _w, 'REPLACE')
_vg = ob_cube.vertex_groups.new(name='Bone.002')
for _i, _w in zip([33, 34, 35, 36, 37, 38, 39, 40, 41, 42, 43, 44, 45, 46, 47, 48, 49, 50, 51, 52, 53, 54, 55, 56, 57, 58, 59, 60, 62, 63, 64, 65, 68, 69, 70, 71, 72, 73, 74, 78, 79, 80, 81, 82, 128, 129, 130, 131, 132, 133, 134, 135, 136, 137, 138, 139, 140, 141, 142, 143, 144, 145, 146, 147, 148, 149, 150, 153, 154, 155, 156, 157, 158, 159, 160, 163, 164, 165, 166, 167, 168, 169, 294, 295, 303, 304, 305, 307, 325, 327, 333, 398], [0.06563, 0.05229, 0.065, 0.1288, 0.1402, 0.1467, 0.3449, 0.3513, 0.3513, 0.3929, 0.4066, 0.392, 0.3309, 0.3641, 0.3537, 0.6929, 0.6888, 0.08163, 0.2862, 0.3205, 0.2759, 0.108, 0.1257, 0.1364, 0.07704, 0.05983, 0.03553, 0.002252, 0.1521, 0.09016, 0.03567, 0.05579, 0.006589, 0.1511, 0.1237, 0.04959, 0.05624, 0.06454, 0.004542, 0.3407, 0.3391, 0.2978, 0.1153, 0.0556, 0.6804, 0.6168, 0.6448, 0.1765, 0.141, 0.2105, 0.1716, 0.1256, 0.1332, 0.6008, 0.2339, 0.1879, 0.6859, 0.04535, 0.02191, 0.6713, 0.6108, 0.6021, 0.6382, 0.6485, 0.6405, 0.6139, 0.1407, 0.1165, 0.118, 0.1443, 0.1283, 0.1533, 0.1723, 0.1417, 0.01321, 0.01243, 0.0005347, 0.03022, 0.01123, 0.03346, 0.05142, 0.02444, 0.02508, 0.05938, 0.03097, 0.04655, 0.05488, 0.005733, 0.05572, 0.05311, 0.003387, 0.0003565]): _vg.add([_i], _w, 'REPLACE')
_vg = ob_cube.vertex_groups.new(name='Bone.003')
for _i, _w in zip([45, 46, 48, 49, 69, 128, 129, 130, 131, 132, 133, 134, 135, 136, 137, 138, 139, 140, 141, 142, 143, 144, 145, 146, 147, 148, 149, 150, 151, 152, 153, 154, 155, 156, 157, 158, 159, 160, 161, 162, 163, 164, 165, 166, 167, 168, 169, 170, 173, 174, 175, 176, 177, 179, 180, 181, 182, 183, 184, 185, 186, 187, 189], [0.001816, 0.008516, 0.216, 0.248, 0.008027, 0.07167, 0.05886, 0.06844, 0.7836, 0.8295, 0.03799, 0.05938, 0.03134, 0.02143, 0.07019, 0.05034, 0.05586, 0.2412, 0.8712, 0.8756, 0.1904, 0.2407, 0.2077, 0.1867, 0.2513, 0.1974, 0.2301, 0.8279, 0.136, 0.4287, 0.8545, 0.8382, 0.7985, 0.8325, 0.7957, 0.771, 0.799, 0.8868, 0.1493, 0.3771, 0.9162, 0.9016, 0.8798, 0.9183, 0.8308, 0.8736, 0.8488, 0.4896, 0.5124, 0.6101, 0.1836, 0.5253, 0.04618, 0.05713, 0.435, 0.4064, 0.1036, 0.4625, 0.404, 0.1567, 0.449, 0.02665, 0.01633]): _vg.add([_i], _w, 'REPLACE')
_vg = ob_cube.vertex_groups.new(name='Bone.004')
for _i, _w in zip([141, 142, 151, 152, 157, 160, 161, 162, 163, 164, 165, 166, 167, 168, 169, 170, 171, 172, 173, 174, 175, 176, 177, 178, 179, 180, 181, 182, 183, 184, 185, 186, 187, 188, 189, 190, 191, 192, 193], [0.07538, 0.08448, 0.8622, 0.5702, 0.005604, 0.07821, 0.8503, 0.6226, 0.0434, 0.06757, 0.06945, 0.03917, 0.1211, 0.06423, 0.1051, 0.5093, 0.9983, 0.9992, 0.4865, 0.3876, 0.8146, 0.4737, 0.9503, 0.9945, 0.9411, 0.5648, 0.5935, 0.8963, 0.5372, 0.5957, 0.8429, 0.5507, 0.9614, 0.9789, 0.9665, 0.9989, 0.9973, 0.9999, 0.9982]): _vg.add([_i], _w, 'REPLACE')
_vg = ob_cube.vertex_groups.new(name='Bone.005')
for _i, _w in zip([55, 56, 69, 70, 134, 135, 136, 138, 139, 276, 277, 278, 279, 280, 281, 282, 283, 284, 285, 286, 287, 288, 289, 290, 291, 292, 293, 294, 295, 296, 297, 298, 299, 300, 301, 302, 303, 304, 305, 306, 307, 308, 310, 316, 318, 319, 320, 324, 325, 326, 327, 328, 330, 332, 333, 334, 342, 343, 344, 345, 346, 392, 393, 394, 397, 398, 399, 400, 401, 402, 403, 404, 407, 408, 409, 410, 411, 412, 413, 422], [0.006877, 0.03088, 0.03324, 0.05043, 0.07217, 0.06727, 0.04925, 0.00419, 0.03372, 0.06073, 0.02929, 0.05323, 0.1259, 0.1205, 0.1255, 0.3226, 0.2947, 0.2982, 0.4216, 0.428, 0.3994, 0.521, 0.5055, 0.4641, 0.06716, 0.04427, 0.1718, 0.1286, 0.1612, 0.07046, 0.175, 0.3092, 0.3637, 0.0987, 0.1506, 0.2373, 0.04341, 0.06824, 0.1031, 0.06229, 0.005072, 0.04338, 0.01601, 0.1044, 0.06486, 0.02187, 0.03356, 0.433, 0.1449, 0.251, 0.1143, 0.07419, 0.06233, 0.06417, 0.003745, 0.001076, 0.387, 0.3479, 0.2858, 0.1033, 0.04625, 0.2081, 0.2608, 0.2169, 0.4303, 0.4137, 0.4342, 0.4478, 0.2171, 0.4976, 0.5001, 0.05216, 0.07876, 0.07803, 0.1013, 0.09383, 0.06386, 0.1048, 0.09369, 0.0006965]): _vg.add([_i], _w, 'REPLACE')
_vg = ob_cube.vertex_groups.new(name='Bone.006')
for _i, _w in zip([70, 134, 276, 277, 278, 279, 280, 281, 282, 283, 284, 285, 286, 287, 288, 289, 290, 291, 292, 293, 294, 295, 297, 298, 299, 300, 301, 302, 303, 304, 305, 306, 308, 310, 316, 318, 319, 320, 324, 325, 326, 327, 328, 330, 332, 342, 343, 344, 345, 346, 392, 393, 394, 395, 396, 397, 398, 399, 400, 401, 402, 403, 404, 405, 406, 407, 408, 409, 410, 411, 412, 413, 414, 417, 418, 419, 420, 421, 422, 423, 424, 427, 428, 429, 430, 431, 432, 433], [0.001785, 0.001713, 0.05704, 0.02383, 0.04961, 0.1184, 0.1119, 0.1167, 0.3045, 0.2712, 0.2744, 0.3792, 0.3831, 0.3613, 0.3664, 0.3794, 0.3561, 0.7424, 0.7107, 0.07928, 0.02648, 0.0584, 0.1695, 0.3086, 0.3925, 0.08818, 0.1288, 0.1738, 0.02376, 0.04832, 0.06132, 0.05709, 0.03641, 0.01134, 0.09968, 0.06147, 0.01762, 0.02875, 0.1663, 0.06006, 0.1313, 0.05828, 0.04649, 0.05372, 0.05976, 0.3339, 0.3253, 0.2737, 0.09797, 0.04101, 0.6795, 0.6317, 0.636, 0.417, 0.1795, 0.2041, 0.1681, 0.1267, 0.1287, 0.6339, 0.2516, 0.1979, 0.6894, 0.08652, 0.04349, 0.6774, 0.6263, 0.6303, 0.6488, 0.7021, 0.7117, 0.6676, 0.1466, 0.1241, 0.1389, 0.1921, 0.141, 0.2641, 0.5103, 0.2866, 0.02216, 0.01873, 0.007566, 0.05345, 0.01835, 0.07803, 0.1234, 0.06889]): _vg.add([_i], _w, 'REPLACE')
_vg = ob_cube.vertex_groups.new(name='Bone.007')
for _i, _w in zip([289, 291, 292, 392, 393, 394, 395, 396, 397, 398, 399, 400, 401, 402, 403, 404, 405, 406, 407, 408, 409, 410, 411, 412, 413, 414, 415, 416, 417, 418, 419, 420, 421, 422, 423, 424, 425, 426, 427, 428, 429, 430, 431, 432, 433, 434, 437, 438, 439, 440, 441, 443, 444, 445, 446, 447, 448, 449, 450, 451, 453], [0.008215, 0.169, 0.2266, 0.06767, 0.04991, 0.06887, 0.5566, 0.7961, 0.03291, 0.05355, 0.01648, 0.01513, 0.05542, 0.01895, 0.03423, 0.2371, 0.8383, 0.8723, 0.1856, 0.2286, 0.1837, 0.1788, 0.2017, 0.1289, 0.1791, 0.826, 0.1437, 0.4443, 0.8505, 0.8242, 0.7547, 0.824, 0.6905, 0.4348, 0.6563, 0.8968, 0.1527, 0.3871, 0.9495, 0.9441, 0.8995, 0.9469, 0.7995, 0.8069, 0.8313, 0.5461, 0.8838, 0.8888, 0.7678, 0.9109, 0.05185, 0.1469, 0.4424, 0.4399, 0.115, 0.5345, 0.4571, 0.2497, 0.5265, 0.02915, 0.05585]): _vg.add([_i], _w, 'REPLACE')
_vg = ob_cube.vertex_groups.new(name='Bone.008')
for _i, _w in zip([405, 406, 415, 416, 424, 425, 426, 429, 431, 432, 433, 434, 435, 436, 437, 438, 439, 440, 441, 442, 443, 444, 445, 446, 447, 448, 449, 450, 451, 452, 453, 454, 455, 456, 457], [0.07063, 0.07746, 0.8534, 0.5542, 0.06392, 0.8467, 0.6126, 0.02155, 0.117, 0.05906, 0.0908, 0.4525, 0.9962, 0.9994, 0.1141, 0.1083, 0.2298, 0.08721, 0.9453, 0.9884, 0.8501, 0.5573, 0.5599, 0.8849, 0.4651, 0.5425, 0.7497, 0.473, 0.9599, 0.9769, 0.9436, 0.9981, 0.9966, 1.0, 0.9979]): _vg.add([_i], _w, 'REPLACE')
_vg = ob_cube.vertex_groups.new(name='Bone.009')
for _i, _w in zip([30, 33, 34, 36, 37, 38, 39, 40, 41, 42, 51, 52, 53, 54, 55, 56, 57, 58, 59, 60, 61, 62, 63, 64, 65, 66, 67, 68, 69, 70, 72, 73, 74, 75, 79, 80, 81, 135, 137, 138, 139, 276, 279, 280, 281, 282, 283, 284, 285, 286, 288, 294, 295, 297, 298, 299, 300, 301, 302, 303, 304, 305, 306, 307, 308, 309, 310, 311, 312, 313, 314, 315, 316, 318, 319, 320, 321, 322, 323, 324, 325, 326, 327, 330, 331, 332, 333, 334, 335, 343, 344, 345, 399, 401, 402, 403], [0.02416, 0.1029, 0.01464, 0.1842, 0.06687, 0.02369, 0.07945, 0.02668, 0.005884, 0.03923, 0.1943, 0.139, 0.08946, 0.4633, 0.3912, 0.1936, 0.4477, 0.3647, 0.235, 0.1603, 0.05844, 0.314, 0.2871, 0.1017, 0.1967, 0.0428, 0.02033, 0.111, 0.1117, 0.1658, 0.05777, 0.2667, 0.06272, 7.557e-05, 0.006529, 0.05089, 0.01212, 0.1398, 0.01183, 0.06719, 0.08596, 0.05655, 0.08936, 0.03032, 0.008034, 0.08304, 0.04468, 0.02517, 0.056, 0.001956, 0.004433, 0.3049, 0.01408, 0.314, 0.1844, 0.09781, 0.4917, 0.4177, 0.2365, 0.5065, 0.3523, 0.2533, 0.4637, 0.493, 0.3742, 0.3965, 0.2389, 0.3008, 0.1617, 0.1562, 0.05837, 0.0853, 0.3494, 0.3002, 0.08503, 0.1986, 0.0342, 0.01611, 0.1102, 0.1299, 0.2588, 0.2068, 0.2662, 0.05806, 0.01654, 0.267, 0.1777, 0.06239, 0.06007, 0.01084, 0.05351, 0.006826, 0.1357, 0.01974, 0.07359, 0.0865]): _vg.add([_i], _w, 'REPLACE')
_vg = ob_cube.vertex_groups.new(name='Bone.010')
for _i, _w in zip([0, 1, 7, 17, 35, 38, 51, 52, 54, 55, 56, 57, 58, 59, 60, 61, 62, 63, 65, 67, 68, 69, 70, 72, 73, 74, 75, 76, 77, 80, 81, 82, 83, 84, 194, 237, 238, 245, 246, 259, 278, 279, 280, 281, 282, 283, 284, 285, 297, 298, 299, 300, 301, 302, 303, 304, 305, 306, 307, 308, 309, 310, 311, 312, 313, 314, 315, 316, 317, 318, 319, 320, 322, 323, 324, 325, 326, 327, 330, 332, 333, 334, 335, 336, 337, 338, 339, 344, 345, 346, 347, 402, 458, 459, 460], [0.05861, 0.05117, 0.01279, 0.01242, 0.04006, 0.04773, 0.006308, 0.0008196, 0.07029, 0.07853, 0.0628, 0.07082, 0.07752, 0.08614, 0.1102, 0.07279, 0.02812, 0.04249, 0.04903, 0.001249, 0.05087, 0.01212, 0.0581, 0.02159, 0.1575, 0.5375, 0.5034, 0.1315, 0.01171, 0.04737, 0.1003, 0.1144, 0.04651, 0.01669, 0.01531, 0.05871, 0.05124, 0.159, 0.01431, 0.01519, 0.01185, 0.01167, 0.002245, 0.03435, 0.02738, 0.00752, 0.01033, 1.523e-05, 0.1549, 0.07404, 0.03039, 0.1025, 0.1065, 0.1042, 0.1462, 0.2424, 0.1945, 0.09499, 0.1558, 0.09592, 0.2157, 0.09839, 0.2774, 0.1167, 0.3596, 0.07543, 0.3537, 0.09684, 0.2296, 0.07719, 0.008844, 0.06625, 0.005899, 0.0585, 0.05549, 0.0298, 0.1119, 0.1082, 0.01615, 0.1421, 0.154, 0.4524, 0.5489, 0.2339, 0.5016, 0.07254, 0.1269, 0.03979, 0.0808, 0.06636, 0.004988, 0.0009834, 0.01536, 0.0167, 0.07786]): _vg.add([_i], _w, 'REPLACE')
_vg = ob_cube.vertex_groups.new(name='Bone.011')
for _i, _w in zip([5, 11, 12, 13, 15, 16, 18, 20, 74, 75, 76, 77, 84, 195, 196, 197, 198, 199, 200, 201, 202, 203, 204, 205, 206, 207, 208, 209, 210, 211, 212, 213, 214, 215, 216, 217, 218, 219, 220, 221, 222, 223, 224, 225, 226, 227, 228, 229, 230, 231, 232, 233, 234, 235, 236, 243, 252, 253, 254, 257, 258, 260, 261, 263, 334, 335, 336, 337, 338, 339, 340, 341, 348, 461, 462, 463, 464, 465, 466, 467, 468, 469, 470, 471, 472, 473, 474, 475, 476, 477, 478, 479, 480, 481, 482, 483, 484, 485, 486, 487, 488, 489, 490, 491, 492, 493, 494, 495, 496, 497, 498, 499, 500, 501, 502], [0.005657, 0.08789, 0.00611, 0.112, 0.2818, 0.09966, 0.09257, 0.01268, 0.004712, 0.05665, 0.1361, 0.3411, 0.082, 0.2394, 0.2436, 0.2412, 0.2442, 0.2457, 0.2423, 0.249, 0.2477, 0.2507, 0.2511, 0.2471, 0.2598, 0.2394, 0.2398, 0.2431, 0.2411, 0.2403, 0.2411, 0.2414, 0.2422, 0.2452, 0.244, 0.2453, 0.2436, 0.2452, 0.2463, 0.2457, 0.2431, 0.2481, 0.2481, 0.2459, 0.2479, 0.2495, 0.2474, 0.2525, 0.2508, 0.2483, 0.2565, 0.256, 0.2563, 0.257, 0.2566, 0.006678, 0.08847, 0.006305, 0.1134, 0.2822, 0.09977, 0.09262, 0.08627, 0.01602, 0.0046, 0.0251, 0.05655, 0.1092, 0.1364, 0.4203, 0.3413, 0.4151, 0.0834, 0.2397, 0.2438, 0.2414, 0.2444, 0.246, 0.2426, 0.2493, 0.248, 0.251, 0.2514, 0.2474, 0.26, 0.2397, 0.2401, 0.2434, 0.2414, 0.2406, 0.2414, 0.2417, 0.2425, 0.2454, 0.2443, 0.2456, 0.2438, 0.2454, 0.2466, 0.246, 0.2434, 0.2484, 0.2483, 0.2462, 0.2481, 0.2498, 0.2477, 0.2528, 0.2511, 0.2486, 0.2568, 0.2562, 0.2566, 0.2573, 0.2568]): _vg.add([_i], _w, 'REPLACE')
_vg = ob_cube.vertex_groups.new(name='Bone.012')
for _i, _w in zip([0, 1, 2, 3, 4, 5, 6, 7, 8, 9, 10, 11, 12, 13, 14, 15, 16, 17, 18, 19, 20, 21, 22, 23, 24, 59, 60, 61, 66, 67, 68, 75, 76, 77, 83, 84, 194, 195, 196, 197, 198, 199, 200, 201, 202, 203, 204, 205, 206, 207, 208, 209, 210, 211, 212, 213, 214, 215, 216, 217, 218, 219, 220, 221, 222, 223, 224, 225, 226, 227, 228, 229, 230, 231, 232, 233, 234, 235, 236, 237, 238, 239, 240, 241, 242, 243, 244, 245, 246, 247, 248, 249, 250, 251, 252, 253, 254, 255, 256, 257, 258, 259, 260, 261, 262, 263, 264, 265, 266, 267, 268, 309, 310, 311, 312, 313, 314, 315, 317, 321, 322, 323, 336, 337, 338, 339, 340, 341, 347, 348, 458, 459, 460, 461, 462, 463, 464, 465, 466, 467, 468, 469, 470, 471, 472, 473, 474, 475, 476, 477, 478, 479, 480, 481, 482, 483, 484, 485, 486, 487, 488, 489, 490, 491, 492, 493, 494, 495, 496, 497, 498, 499, 500, 501, 502], [0.6656, 0.7251, 0.8854, 0.6336, 0.8772, 0.6355, 0.9141, 0.3187, 0.2481, 0.9516, 0.9844, 0.6222, 0.9118, 0.299, 0.9657, 0.4816, 0.8218, 0.1481, 0.8522, 0.122, 0.09357, 0.09178, 0.06483, 0.04615, 0.01334, 0.008608, 0.03659, 0.08678, 0.004521, 0.04677, 0.02203, 0.02502, 0.1057, 0.4183, 0.01425, 0.1282, 0.8225, 0.7301, 0.7262, 0.7288, 0.7244, 0.7216, 0.7269, 0.7207, 0.7216, 0.7148, 0.7165, 0.7225, 0.7089, 0.7304, 0.7301, 0.7267, 0.7287, 0.7291, 0.7279, 0.7282, 0.7263, 0.7226, 0.7242, 0.7243, 0.7259, 0.7246, 0.7234, 0.7233, 0.7267, 0.7183, 0.7194, 0.7226, 0.7188, 0.7201, 0.7223, 0.7156, 0.714, 0.7206, 0.713, 0.7133, 0.7127, 0.7103, 0.7113, 0.6668, 0.7259, 0.8857, 0.8885, 0.6364, 0.878, 0.6397, 0.9149, 0.4604, 0.3233, 0.2589, 0.9518, 0.9845, 0.9689, 0.9991, 0.6251, 0.9124, 0.3043, 0.9658, 0.975, 0.4832, 0.8222, 0.1518, 0.8524, 0.8676, 0.1354, 0.09976, 0.09629, 0.07576, 0.05391, 0.01887, 0.0003658, 0.01144, 0.009071, 0.03084, 0.03741, 0.0759, 0.08846, 0.1269, 0.2734, 0.007135, 0.05053, 0.02346, 0.02521, 0.03668, 0.1064, 0.1349, 0.419, 0.4903, 0.01574, 0.1319, 0.8228, 0.8367, 0.6961, 0.7308, 0.7269, 0.7295, 0.7252, 0.7224, 0.7276, 0.7214, 0.7223, 0.7157, 0.7173, 0.7232, 0.7097, 0.7312, 0.7308, 0.7274, 0.7294, 0.7298, 0.7287, 0.7289, 0.727, 0.7234, 0.725, 0.7251, 0.7267, 0.7254, 0.7241, 0.724, 0.7274, 0.7191, 0.7202, 0.7234, 0.7196, 0.7208, 0.7231, 0.7163, 0.7149, 0.7213, 0.7137, 0.714, 0.7134, 0.7111, 0.7121]): _vg.add([_i], _w, 'REPLACE')
_vg = ob_cube.vertex_groups.new(name='Bone.013')
for _i, _w in zip([0, 1, 2, 3, 4, 5, 6, 7, 8, 9, 11, 12, 13, 15, 16, 17, 18, 19, 20, 21, 22, 23, 24, 25, 26, 27, 28, 29, 30, 31, 32, 33, 34, 35, 36, 37, 38, 39, 40, 41, 42, 43, 44, 51, 52, 54, 55, 57, 58, 59, 60, 61, 62, 63, 64, 65, 66, 67, 68, 73, 74, 75, 76, 77, 79, 80, 81, 82, 83, 84, 85, 87, 88, 90, 91, 194, 195, 196, 197, 198, 199, 200, 201, 202, 203, 204, 205, 206, 207, 208, 209, 210, 211, 212, 213, 214, 215, 216, 217, 218, 219, 220, 221, 222, 223, 224, 225, 226, 227, 228, 229, 230, 231, 232, 233, 234, 235, 236, 237, 238, 239, 240, 245, 246, 259, 303, 304, 306, 307, 308, 309, 310, 311, 312, 313, 314, 315, 317, 323, 333, 335, 336, 337, 338, 339, 341, 458, 459, 460], [0.1887, 0.1455, 0.05704, 0.3107, 0.09139, 0.3123, 0.06558, 0.5798, 0.694, 0.007986, 0.2682, 0.05199, 0.5538, 0.2069, 0.06173, 0.733, 0.02189, 0.8263, 0.8218, 0.7959, 0.8665, 0.8681, 0.8043, 0.7929, 0.8266, 0.7151, 0.1612, 0.7242, 0.6084, 0.1176, 0.2414, 0.5435, 0.3757, 0.4279, 0.3558, 0.3241, 0.3508, 0.1148, 0.1171, 0.1153, 0.03571, 0.03109, 0.04848, 0.09893, 0.04128, 0.09102, 0.042, 0.1938, 0.3047, 0.4555, 0.5259, 0.6786, 0.2234, 0.3579, 0.6228, 0.5081, 0.7533, 0.7738, 0.6446, 0.05291, 0.1411, 0.2452, 0.558, 0.1844, 0.04652, 0.1319, 0.442, 0.5737, 0.7582, 0.7136, 0.753, 0.08397, 0.06188, 0.09847, 0.02769, 0.08564, 0.01104, 0.01047, 0.01005, 0.01283, 0.01535, 0.01156, 0.01064, 0.01139, 0.01896, 0.01483, 0.01084, 0.01256, 0.01026, 0.01022, 0.01036, 0.01042, 0.01129, 0.01189, 0.01088, 0.01303, 0.01451, 0.01354, 0.01064, 0.01096, 0.01039, 0.01057, 0.01203, 0.01039, 0.01727, 0.01512, 0.01291, 0.01666, 0.01083, 0.01051, 0.01379, 0.02029, 0.01219, 0.01098, 0.0115, 0.01199, 0.0155, 0.01424, 0.06788, 0.06262, 0.01335, 0.03528, 0.1773, 0.01173, 0.0005547, 0.04469, 0.006353, 0.01532, 0.08775, 0.02569, 0.1182, 0.03502, 0.1398, 0.05516, 0.1713, 0.03581, 0.1959, 0.2309, 0.003356, 0.006468, 0.06125, 0.005009, 0.08844, 0.006845, 0.1314, 0.01767, 0.04791, 0.06043, 0.1053]): _vg.add([_i], _w, 'REPLACE')
_vg = ob_cube.vertex_groups.new(name='Bone.014')
for _i, _w in zip([20, 21, 22, 23, 24, 25, 26, 27, 28, 29, 30, 31, 32, 33, 34, 35, 36, 37, 38, 39, 40, 41, 44, 58, 59, 60, 61, 62, 63, 64, 65, 66, 67, 68, 80, 81, 82, 83, 85, 86, 87, 88, 89, 90, 91, 92, 93, 94, 95, 96, 97, 98, 99, 100, 101, 102, 103], [0.002407, 0.03632, 0.04536, 0.04728, 0.1142, 0.1735, 0.1393, 0.2291, 0.8298, 0.2532, 0.2865, 0.8408, 0.6856, 0.1801, 0.4578, 0.3434, 0.1498, 0.2706, 0.2206, 0.05075, 0.07653, 0.06534, 0.002084, 0.01116, 0.01833, 0.005635, 0.004581, 0.03689, 0.05502, 0.1295, 0.06181, 0.1013, 0.07369, 0.05767, 0.03217, 0.1222, 0.1176, 0.07861, 0.155, 0.9682, 0.8836, 0.9177, 0.9719, 0.8581, 0.9354, 0.8588, 0.8204, 0.8488, 0.8649, 0.8064, 0.8546, 0.08299, 0.2025, 0.1322, 0.08697, 0.1784, 0.1563]): _vg.add([_i], _w, 'REPLACE')
_vg = ob_cube.vertex_groups.new(name='Bone.015')
for _i, _w in zip([90, 92, 93, 94, 95, 96, 97, 98, 99, 100, 101, 102, 103, 104, 105, 106, 107, 108, 109, 110, 111, 112, 113, 114, 115, 117, 118, 120, 121], [0.004371, 0.1391, 0.1649, 0.1426, 0.1339, 0.1749, 0.139, 0.9138, 0.7914, 0.864, 0.909, 0.8138, 0.8403, 0.9478, 0.9207, 0.9275, 0.9192, 0.9036, 0.9188, 0.07801, 0.1863, 0.1569, 0.1292, 0.1709, 0.1773, 0.01715, 0.001661, 0.008455, 0.01022]): _vg.add([_i], _w, 'REPLACE')
_vg = ob_cube.vertex_groups.new(name='Bone.016')
for _i, _w in zip([104, 105, 106, 107, 108, 109, 110, 111, 112, 113, 114, 115, 116, 117, 118, 119, 120, 121, 122, 123, 124, 125, 126, 127], [0.05148, 0.0735, 0.0687, 0.08028, 0.08986, 0.077, 0.9219, 0.8127, 0.8425, 0.8706, 0.828, 0.8221, 0.9904, 0.9662, 0.9741, 0.9844, 0.9706, 0.9698, 0.9973, 0.9972, 0.9965, 0.9988, 0.9972, 0.9966]): _vg.add([_i], _w, 'REPLACE')
_vg = ob_cube.vertex_groups.new(name='Bone.017')
for _i, _w in zip([0, 1, 2, 7, 57, 58, 59, 60, 61, 68, 74, 75, 76, 194, 237, 238, 239, 240, 241, 242, 243, 244, 245, 246, 247, 248, 252, 253, 254, 257, 258, 259, 260, 262, 263, 264, 265, 266, 267, 268, 269, 270, 271, 272, 273, 274, 275, 276, 277, 278, 279, 280, 281, 282, 283, 284, 285, 286, 287, 297, 298, 300, 301, 303, 304, 306, 307, 308, 309, 310, 311, 312, 313, 314, 315, 316, 317, 318, 319, 320, 321, 322, 323, 332, 333, 334, 335, 336, 337, 338, 339, 340, 341, 342, 343, 344, 345, 346, 347, 348, 349, 351, 352, 354, 355, 458, 459, 460, 461, 462, 463, 464, 465, 466, 467, 468, 469, 470, 471, 472, 473, 474, 475, 476, 477, 478, 479, 480, 481, 482, 483, 484, 485, 486, 487, 488, 489, 490, 491, 492, 493, 494, 495, 496, 497, 498, 499, 500, 501, 502], [0.0673, 0.06206, 0.01261, 0.01062, 0.01406, 0.02446, 0.034, 0.0545, 0.03476, 0.002828, 0.03285, 0.04227, 0.02364, 0.04687, 0.1859, 0.1434, 0.0562, 0.03416, 0.305, 0.08977, 0.3059, 0.06442, 0.1761, 0.5693, 0.6773, 0.007035, 0.2659, 0.05171, 0.5494, 0.2108, 0.06301, 0.72, 0.02379, 0.8042, 0.8164, 0.7765, 0.844, 0.8575, 0.7695, 0.7719, 0.8104, 0.6516, 0.1986, 0.7061, 0.2476, 0.0829, 0.2354, 0.4547, 0.4331, 0.4784, 0.3542, 0.3703, 0.4053, 0.1343, 0.1872, 0.1881, 0.05448, 0.0648, 0.07982, 0.1015, 0.04696, 0.08958, 0.04204, 0.04296, 0.005592, 0.1881, 0.0858, 0.2942, 0.1157, 0.4428, 0.1371, 0.5161, 0.1687, 0.6671, 0.1935, 0.2184, 0.2296, 0.3366, 0.5367, 0.4779, 0.7119, 0.7447, 0.6206, 0.08282, 0.04176, 0.2488, 0.1081, 0.5367, 0.16, 0.6246, 0.1574, 0.1979, 0.02529, 0.007322, 0.06423, 0.1657, 0.4977, 0.6487, 0.7855, 0.7233, 0.7635, 0.06407, 0.06726, 0.02761, 0.03025, 0.08444, 0.05971, 0.1043, 0.00907, 0.008514, 0.008108, 0.01079, 0.01325, 0.009579, 0.008684, 0.009399, 0.01668, 0.01276, 0.008878, 0.01054, 0.008313, 0.008279, 0.008408, 0.008474, 0.009316, 0.009886, 0.008904, 0.011, 0.01242, 0.01151, 0.008685, 0.008996, 0.008433, 0.008617, 0.01001, 0.008432, 0.01509, 0.01299, 0.0109, 0.01455, 0.008868, 0.008548, 0.01171, 0.01804, 0.01019, 0.009008, 0.009517, 0.009981, 0.01337, 0.01217]): _vg.add([_i], _w, 'REPLACE')
_vg = ob_cube.vertex_groups.new(name='Bone.018')
for _i, _w in zip([259, 262, 263, 264, 265, 266, 267, 268, 269, 270, 271, 272, 273, 274, 275, 276, 277, 278, 279, 280, 281, 282, 283, 284, 285, 286, 287, 297, 306, 308, 310, 312, 314, 316, 318, 319, 320, 321, 322, 323, 344, 345, 346, 347, 349, 350, 351, 352, 353, 354, 355, 356, 357, 358, 359, 360, 361, 363, 364, 366, 367], [0.01714, 0.009523, 0.009486, 0.05726, 0.05644, 0.05459, 0.1441, 0.1853, 0.1497, 0.2867, 0.7808, 0.2633, 0.6531, 0.8853, 0.7011, 0.321, 0.4451, 0.3388, 0.2477, 0.2977, 0.2337, 0.08645, 0.1244, 0.1038, 0.01501, 0.02866, 0.03491, 0.02079, 0.0297, 0.05245, 0.0579, 0.03956, 0.02998, 0.07372, 0.09639, 0.2394, 0.1089, 0.1464, 0.1028, 0.09023, 0.04884, 0.1233, 0.1155, 0.07909, 0.1577, 0.872, 0.8443, 0.819, 0.8881, 0.8427, 0.8466, 0.1034, 0.4366, 0.1469, 0.09137, 0.1823, 0.1654, 0.07763, 0.002175, 0.03238, 0.008664]): _vg.add([_i], _w, 'REPLACE')
_vg = ob_cube.vertex_groups.new(name='Bone.019')
for _i, _w in zip([350, 351, 352, 353, 354, 355, 356, 357, 358, 359, 360, 361, 362, 363, 364, 365, 366, 367, 368, 369, 370, 371, 372, 373, 374, 375, 376, 377, 378, 379, 381], [0.1123, 0.08496, 0.1107, 0.1025, 0.1069, 0.1065, 0.8935, 0.5577, 0.8424, 0.9049, 0.8124, 0.8257, 0.9729, 0.9203, 0.9698, 0.9649, 0.968, 0.9602, 0.5296, 0.8574, 0.8136, 0.1595, 0.7907, 0.7715, 0.06666, 0.1672, 0.1312, 0.00344, 0.1355, 0.1144, 0.01347]): _vg.add([_i], _w, 'REPLACE')
_vg = ob_cube.vertex_groups.new(name='Bone.020')
for _i, _w in zip([368, 369, 370, 371, 372, 373, 374, 375, 376, 377, 378, 379, 380, 381, 382, 383, 384, 385, 386, 387, 388, 389, 390, 391], [0.4702, 0.141, 0.1855, 0.8406, 0.2081, 0.2278, 0.9333, 0.8326, 0.8687, 0.9733, 0.8643, 0.8855, 0.9915, 0.9682, 0.9814, 0.9955, 0.9757, 0.9836, 0.9976, 0.9965, 0.998, 0.9989, 0.9969, 0.9986]): _vg.add([_i], _w, 'REPLACE')
_m = ob_cube.modifiers.new('Armature', 'ARMATURE')
_m.object = ob_armature

# ---- collection membership
col_collection_1.objects.link(ob_armature)
col_collection_1.objects.link(ob_cube)

# ---- scene / render settings (as saved in the file)
scene.frame_start = 1; scene.frame_end = 48; scene.frame_set(20)
scene.render.engine = 'BLENDER_EEVEE_NEXT'
scene.render.resolution_percentage = 50
scene.render.dither_intensity = 0.0
scene.cycles.use_denoising = False
scene.cycles.samples = 128
scene.cycles.sampling_pattern = 'TABULATED_SOBOL'
scene.cycles.use_adaptive_sampling = False
scene.cycles.use_light_tree = False
scene.cycles.blur_glossy = 0.0
scene.cycles.sample_clamp_indirect = 0.0
scene.view_settings.view_transform = 'Standard'
bpy.context.view_layer.update()

# ---- added for rendering (the .blend has no active camera and no usable light): camera, sun
cam_auto = bpy.data.cameras.new('AutoCamera')
cam_auto.lens = 50.0
cam_auto.sensor_width = 36.0
cam_auto.clip_end = 1000.0
ob_auto_camera = bpy.data.objects.new('AutoCamera', cam_auto)
scene.collection.objects.link(ob_auto_camera)
ob_auto_camera.location = (48.1744, -55.1631, 53.6035)
ob_auto_camera.rotation_euler = (1.09748, -7.21219e-08, 0.694738)
scene.camera = ob_auto_camera
light_auto_sun = bpy.data.lights.new('AutoSun', 'SUN')
light_auto_sun.energy = 3.0
light_auto_sun.angle = 0.0523599
ob_auto_sun = bpy.data.objects.new('AutoSun', light_auto_sun)
scene.collection.objects.link(ob_auto_sun)
ob_auto_sun.rotation_euler = (0.872665, 0.174533, 0.523599)
bpy.context.view_layer.update()
